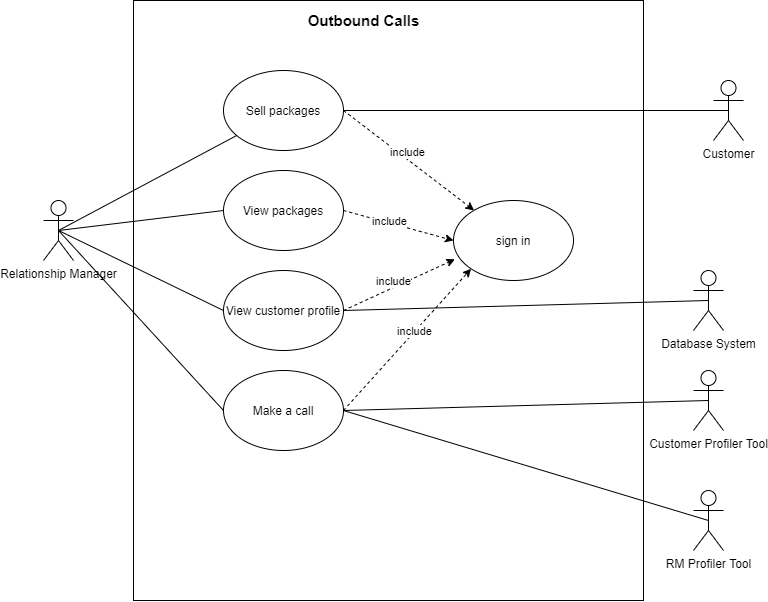

The diagram above was exported from draw.io. Its source (the exported page's mxGraphModel, read from the mxfile embedded in the PNG):
<mxGraphModel dx="2032" dy="580" grid="1" gridSize="10" guides="1" tooltips="1" connect="1" arrows="1" fold="1" page="1" pageScale="1" pageWidth="827" pageHeight="1169" math="0" shadow="0">
  <root>
    <mxCell id="imeUFVe1TxsbdRVLq2T2-0" />
    <mxCell id="imeUFVe1TxsbdRVLq2T2-1" parent="imeUFVe1TxsbdRVLq2T2-0" />
    <mxCell id="9dKRr1X-N3xP7bgofGHW-0" value="" style="whiteSpace=wrap;html=1;fillColor=#ffffff;" parent="imeUFVe1TxsbdRVLq2T2-1" vertex="1">
      <mxGeometry x="120" y="90" width="510" height="600" as="geometry" />
    </mxCell>
    <mxCell id="9dKRr1X-N3xP7bgofGHW-1" style="rounded=0;orthogonalLoop=1;jettySize=auto;html=1;exitX=0.5;exitY=0.5;exitDx=0;exitDy=0;exitPerimeter=0;endArrow=none;endFill=0;" parent="imeUFVe1TxsbdRVLq2T2-1" source="9dKRr1X-N3xP7bgofGHW-3" target="9dKRr1X-N3xP7bgofGHW-7" edge="1">
      <mxGeometry relative="1" as="geometry" />
    </mxCell>
    <mxCell id="9dKRr1X-N3xP7bgofGHW-3" value="Relationship Manager" style="shape=umlActor;verticalLabelPosition=bottom;labelBackgroundColor=#ffffff;verticalAlign=top;html=1;outlineConnect=0;" parent="imeUFVe1TxsbdRVLq2T2-1" vertex="1">
      <mxGeometry x="30" y="290" width="30" height="60" as="geometry" />
    </mxCell>
    <mxCell id="9dKRr1X-N3xP7bgofGHW-7" value="Sell packages" style="ellipse;whiteSpace=wrap;html=1;" parent="imeUFVe1TxsbdRVLq2T2-1" vertex="1">
      <mxGeometry x="210" y="160" width="120" height="80" as="geometry" />
    </mxCell>
    <mxCell id="9dKRr1X-N3xP7bgofGHW-13" value="Outbound Calls" style="text;html=1;align=center;verticalAlign=middle;resizable=0;points=[];autosize=1;fontStyle=1;fontSize=15;" parent="imeUFVe1TxsbdRVLq2T2-1" vertex="1">
      <mxGeometry x="285" y="100" width="130" height="20" as="geometry" />
    </mxCell>
    <mxCell id="-VlN0mXD2Dab2ZAC5RkP-0" value="View customer profile" style="ellipse;whiteSpace=wrap;html=1;" parent="imeUFVe1TxsbdRVLq2T2-1" vertex="1">
      <mxGeometry x="210" y="360" width="120" height="80" as="geometry" />
    </mxCell>
    <mxCell id="-VlN0mXD2Dab2ZAC5RkP-1" value="View packages" style="ellipse;whiteSpace=wrap;html=1;" parent="imeUFVe1TxsbdRVLq2T2-1" vertex="1">
      <mxGeometry x="210" y="260" width="120" height="80" as="geometry" />
    </mxCell>
    <mxCell id="-VlN0mXD2Dab2ZAC5RkP-2" value="Make a call" style="ellipse;whiteSpace=wrap;html=1;" parent="imeUFVe1TxsbdRVLq2T2-1" vertex="1">
      <mxGeometry x="210" y="460" width="120" height="80" as="geometry" />
    </mxCell>
    <mxCell id="yXlqfHQKOM6vJ_97g8Ec-1" value="" style="endArrow=none;html=1;exitX=0.5;exitY=0.5;exitDx=0;exitDy=0;exitPerimeter=0;entryX=0;entryY=0.5;entryDx=0;entryDy=0;" parent="imeUFVe1TxsbdRVLq2T2-1" source="9dKRr1X-N3xP7bgofGHW-3" target="-VlN0mXD2Dab2ZAC5RkP-1" edge="1">
      <mxGeometry width="50" height="50" relative="1" as="geometry">
        <mxPoint x="690" y="380" as="sourcePoint" />
        <mxPoint x="740" y="330" as="targetPoint" />
      </mxGeometry>
    </mxCell>
    <mxCell id="yXlqfHQKOM6vJ_97g8Ec-2" value="" style="endArrow=none;html=1;exitX=0.5;exitY=0.5;exitDx=0;exitDy=0;exitPerimeter=0;entryX=0;entryY=0.5;entryDx=0;entryDy=0;" parent="imeUFVe1TxsbdRVLq2T2-1" source="9dKRr1X-N3xP7bgofGHW-3" target="-VlN0mXD2Dab2ZAC5RkP-0" edge="1">
      <mxGeometry width="50" height="50" relative="1" as="geometry">
        <mxPoint x="710" y="380" as="sourcePoint" />
        <mxPoint x="760" y="330" as="targetPoint" />
      </mxGeometry>
    </mxCell>
    <mxCell id="ZkGf4jf4Gly0Sef16GZb-1" value="" style="endArrow=none;html=1;entryX=0;entryY=0.5;entryDx=0;entryDy=0;exitX=0.5;exitY=0.5;exitDx=0;exitDy=0;exitPerimeter=0;" parent="imeUFVe1TxsbdRVLq2T2-1" source="9dKRr1X-N3xP7bgofGHW-3" target="-VlN0mXD2Dab2ZAC5RkP-2" edge="1">
      <mxGeometry width="50" height="50" relative="1" as="geometry">
        <mxPoint x="80" y="200" as="sourcePoint" />
        <mxPoint x="110" y="360" as="targetPoint" />
      </mxGeometry>
    </mxCell>
    <mxCell id="ZkGf4jf4Gly0Sef16GZb-2" value="sign in" style="ellipse;whiteSpace=wrap;html=1;" parent="imeUFVe1TxsbdRVLq2T2-1" vertex="1">
      <mxGeometry x="440" y="290" width="120" height="80" as="geometry" />
    </mxCell>
    <mxCell id="ycpVW0APGIYtztPQabsh-3" value="" style="endArrow=classic;dashed=1;html=1;endFill=1;exitX=1;exitY=0.5;exitDx=0;exitDy=0;" parent="imeUFVe1TxsbdRVLq2T2-1" source="9dKRr1X-N3xP7bgofGHW-7" target="ZkGf4jf4Gly0Sef16GZb-2" edge="1">
      <mxGeometry width="50" height="50" relative="1" as="geometry">
        <mxPoint x="364" y="190" as="sourcePoint" />
        <mxPoint x="464" y="190" as="targetPoint" />
      </mxGeometry>
    </mxCell>
    <mxCell id="ycpVW0APGIYtztPQabsh-4" value="include" style="edgeLabel;html=1;align=center;verticalAlign=middle;resizable=0;points=[];" parent="ycpVW0APGIYtztPQabsh-3" vertex="1" connectable="0">
      <mxGeometry x="0.2541" y="-1" relative="1" as="geometry">
        <mxPoint x="-18.14" y="-22.07" as="offset" />
      </mxGeometry>
    </mxCell>
    <mxCell id="gO6UbZ36vyh4pRXcD8dw-0" value="" style="endArrow=classic;dashed=1;html=1;endFill=1;exitX=1;exitY=0.5;exitDx=0;exitDy=0;entryX=0;entryY=0.5;entryDx=0;entryDy=0;" parent="imeUFVe1TxsbdRVLq2T2-1" source="-VlN0mXD2Dab2ZAC5RkP-1" target="ZkGf4jf4Gly0Sef16GZb-2" edge="1">
      <mxGeometry width="50" height="50" relative="1" as="geometry">
        <mxPoint x="710" y="340" as="sourcePoint" />
        <mxPoint x="810" y="340" as="targetPoint" />
      </mxGeometry>
    </mxCell>
    <mxCell id="gO6UbZ36vyh4pRXcD8dw-1" value="include" style="edgeLabel;html=1;align=center;verticalAlign=middle;resizable=0;points=[];" parent="gO6UbZ36vyh4pRXcD8dw-0" vertex="1" connectable="0">
      <mxGeometry x="0.2541" y="-1" relative="1" as="geometry">
        <mxPoint x="-23.240000000000002" y="-9.65" as="offset" />
      </mxGeometry>
    </mxCell>
    <mxCell id="gO6UbZ36vyh4pRXcD8dw-2" value="" style="endArrow=classic;dashed=1;html=1;endFill=1;exitX=1;exitY=0.5;exitDx=0;exitDy=0;entryX=0.011;entryY=0.735;entryDx=0;entryDy=0;entryPerimeter=0;" parent="imeUFVe1TxsbdRVLq2T2-1" source="-VlN0mXD2Dab2ZAC5RkP-0" target="ZkGf4jf4Gly0Sef16GZb-2" edge="1">
      <mxGeometry width="50" height="50" relative="1" as="geometry">
        <mxPoint x="710" y="380" as="sourcePoint" />
        <mxPoint x="810" y="380" as="targetPoint" />
      </mxGeometry>
    </mxCell>
    <mxCell id="gO6UbZ36vyh4pRXcD8dw-3" value="include" style="edgeLabel;html=1;align=center;verticalAlign=middle;resizable=0;points=[];" parent="gO6UbZ36vyh4pRXcD8dw-2" vertex="1" connectable="0">
      <mxGeometry x="0.2541" y="-1" relative="1" as="geometry">
        <mxPoint x="-20.37" y="1.27" as="offset" />
      </mxGeometry>
    </mxCell>
    <mxCell id="y1oKK3Z7BlrapFFjgIze-0" value="Database System" style="shape=umlActor;verticalLabelPosition=bottom;labelBackgroundColor=#ffffff;verticalAlign=top;html=1;outlineConnect=0;" parent="imeUFVe1TxsbdRVLq2T2-1" vertex="1">
      <mxGeometry x="680" y="360" width="30" height="60" as="geometry" />
    </mxCell>
    <mxCell id="nbj9qANBLdrEqiuqn0O7-1" value="" style="endArrow=none;html=1;exitX=1;exitY=0.5;exitDx=0;exitDy=0;entryX=0.5;entryY=0.5;entryDx=0;entryDy=0;entryPerimeter=0;" parent="imeUFVe1TxsbdRVLq2T2-1" source="-VlN0mXD2Dab2ZAC5RkP-0" target="y1oKK3Z7BlrapFFjgIze-0" edge="1">
      <mxGeometry width="50" height="50" relative="1" as="geometry">
        <mxPoint x="660" y="540" as="sourcePoint" />
        <mxPoint x="710" y="490" as="targetPoint" />
      </mxGeometry>
    </mxCell>
    <mxCell id="FrB58JT2znBVf1IQFSgu-0" value="" style="endArrow=classic;dashed=1;html=1;endFill=1;exitX=1;exitY=0.5;exitDx=0;exitDy=0;entryX=0;entryY=1;entryDx=0;entryDy=0;" parent="imeUFVe1TxsbdRVLq2T2-1" source="-VlN0mXD2Dab2ZAC5RkP-2" target="ZkGf4jf4Gly0Sef16GZb-2" edge="1">
      <mxGeometry width="50" height="50" relative="1" as="geometry">
        <mxPoint x="730" y="520" as="sourcePoint" />
        <mxPoint x="830" y="520" as="targetPoint" />
      </mxGeometry>
    </mxCell>
    <mxCell id="FrB58JT2znBVf1IQFSgu-1" value="include" style="edgeLabel;html=1;align=center;verticalAlign=middle;resizable=0;points=[];" parent="FrB58JT2znBVf1IQFSgu-0" vertex="1" connectable="0">
      <mxGeometry x="0.2541" y="-1" relative="1" as="geometry">
        <mxPoint x="-11.030000000000001" y="8.52" as="offset" />
      </mxGeometry>
    </mxCell>
    <mxCell id="yDFRGEWrPmAROyquPq9T-0" value="Customer Profiler Tool" style="shape=umlActor;verticalLabelPosition=bottom;labelBackgroundColor=#ffffff;verticalAlign=top;html=1;outlineConnect=0;" vertex="1" parent="imeUFVe1TxsbdRVLq2T2-1">
      <mxGeometry x="680" y="460" width="30" height="60" as="geometry" />
    </mxCell>
    <mxCell id="yDFRGEWrPmAROyquPq9T-1" value="RM Profiler Tool" style="shape=umlActor;verticalLabelPosition=bottom;labelBackgroundColor=#ffffff;verticalAlign=top;html=1;outlineConnect=0;" vertex="1" parent="imeUFVe1TxsbdRVLq2T2-1">
      <mxGeometry x="680" y="580" width="30" height="60" as="geometry" />
    </mxCell>
    <mxCell id="yDFRGEWrPmAROyquPq9T-2" value="" style="endArrow=none;html=1;exitX=1;exitY=0.5;exitDx=0;exitDy=0;entryX=0.5;entryY=0.5;entryDx=0;entryDy=0;entryPerimeter=0;" edge="1" parent="imeUFVe1TxsbdRVLq2T2-1" source="-VlN0mXD2Dab2ZAC5RkP-2" target="yDFRGEWrPmAROyquPq9T-0">
      <mxGeometry width="50" height="50" relative="1" as="geometry">
        <mxPoint x="-100" y="550" as="sourcePoint" />
        <mxPoint x="-50" y="500" as="targetPoint" />
      </mxGeometry>
    </mxCell>
    <mxCell id="yDFRGEWrPmAROyquPq9T-3" value="" style="endArrow=none;html=1;entryX=1;entryY=0.5;entryDx=0;entryDy=0;exitX=0.5;exitY=0.5;exitDx=0;exitDy=0;exitPerimeter=0;" edge="1" parent="imeUFVe1TxsbdRVLq2T2-1" source="yDFRGEWrPmAROyquPq9T-1" target="-VlN0mXD2Dab2ZAC5RkP-2">
      <mxGeometry width="50" height="50" relative="1" as="geometry">
        <mxPoint x="-80" y="560" as="sourcePoint" />
        <mxPoint x="-30" y="510" as="targetPoint" />
      </mxGeometry>
    </mxCell>
    <mxCell id="vUbtuSTWatzXYsObU0Md-0" value="Customer" style="shape=umlActor;verticalLabelPosition=bottom;labelBackgroundColor=#ffffff;verticalAlign=top;html=1;outlineConnect=0;fillColor=#ffffff;" vertex="1" parent="imeUFVe1TxsbdRVLq2T2-1">
      <mxGeometry x="700" y="170" width="30" height="60" as="geometry" />
    </mxCell>
    <mxCell id="vUbtuSTWatzXYsObU0Md-1" value="" style="endArrow=none;html=1;exitX=1;exitY=0.5;exitDx=0;exitDy=0;entryX=0.5;entryY=0.5;entryDx=0;entryDy=0;entryPerimeter=0;" edge="1" parent="imeUFVe1TxsbdRVLq2T2-1" source="9dKRr1X-N3xP7bgofGHW-7" target="vUbtuSTWatzXYsObU0Md-0">
      <mxGeometry width="50" height="50" relative="1" as="geometry">
        <mxPoint x="-90" y="240" as="sourcePoint" />
        <mxPoint x="-40" y="190" as="targetPoint" />
      </mxGeometry>
    </mxCell>
  </root>
</mxGraphModel>